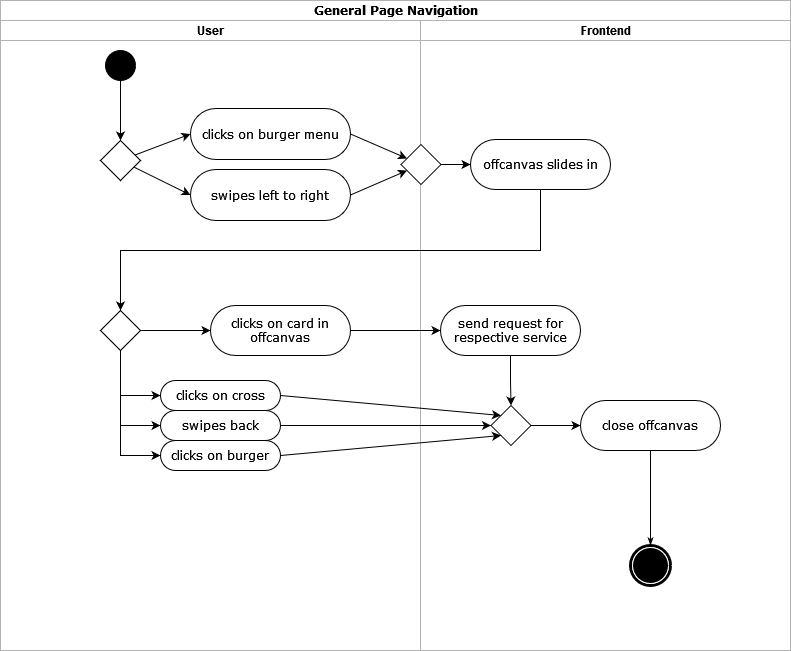

The diagram above was exported from draw.io. Its source (the exported page's mxGraphModel, read from the mxfile embedded in the PNG):
<mxGraphModel dx="1422" dy="709" grid="1" gridSize="10" guides="1" tooltips="1" connect="1" arrows="1" fold="1" page="1" pageScale="1" pageWidth="850" pageHeight="1100" background="none" math="0" shadow="0">
  <root>
    <mxCell id="0" />
    <mxCell id="1" parent="0" />
    <mxCell id="1c1d494c118603dd-1" value="General Page Navigation" style="swimlane;html=1;childLayout=stackLayout;startSize=20;rounded=0;shadow=0;comic=0;labelBackgroundColor=none;strokeWidth=1;fontFamily=Verdana;fontSize=12;align=center;strokeColor=#B3B3B3;" parent="1" vertex="1">
      <mxGeometry x="30" y="20" width="790" height="650" as="geometry" />
    </mxCell>
    <mxCell id="1c1d494c118603dd-2" value="User" style="swimlane;html=1;startSize=20;strokeColor=#B3B3B3;strokeWidth=1;" parent="1c1d494c118603dd-1" vertex="1">
      <mxGeometry y="20" width="420" height="630" as="geometry" />
    </mxCell>
    <mxCell id="60571a20871a0731-8" value="clicks on burger menu" style="rounded=1;whiteSpace=wrap;html=1;shadow=0;comic=0;labelBackgroundColor=none;strokeWidth=1;fontFamily=Verdana;fontSize=12;align=center;arcSize=50;" parent="1c1d494c118603dd-2" vertex="1">
      <mxGeometry x="190" y="88" width="160" height="51" as="geometry" />
    </mxCell>
    <mxCell id="ZNRNh0vrTLR2AEzEYGju-1" value="" style="edgeStyle=orthogonalEdgeStyle;rounded=0;orthogonalLoop=1;jettySize=auto;html=1;entryX=0.5;entryY=0;entryDx=0;entryDy=0;" parent="1c1d494c118603dd-2" source="60571a20871a0731-4" target="L3OxqHJNkVBEoGPIHA0C-33" edge="1">
      <mxGeometry relative="1" as="geometry">
        <mxPoint x="120" y="120" as="targetPoint" />
      </mxGeometry>
    </mxCell>
    <mxCell id="60571a20871a0731-4" value="" style="ellipse;whiteSpace=wrap;html=1;rounded=0;shadow=0;comic=0;labelBackgroundColor=none;strokeWidth=1;fillColor=#000000;fontFamily=Verdana;fontSize=12;align=center;" parent="1c1d494c118603dd-2" vertex="1">
      <mxGeometry x="105" y="30" width="30" height="30" as="geometry" />
    </mxCell>
    <mxCell id="L3OxqHJNkVBEoGPIHA0C-1" value="swipes left to right" style="rounded=1;whiteSpace=wrap;html=1;shadow=0;comic=0;labelBackgroundColor=none;strokeWidth=1;fontFamily=Verdana;fontSize=12;align=center;arcSize=50;" vertex="1" parent="1c1d494c118603dd-2">
      <mxGeometry x="190" y="149" width="160" height="51" as="geometry" />
    </mxCell>
    <mxCell id="L3OxqHJNkVBEoGPIHA0C-4" value="" style="rhombus;whiteSpace=wrap;html=1;" vertex="1" parent="1c1d494c118603dd-2">
      <mxGeometry x="100" y="290" width="40" height="40" as="geometry" />
    </mxCell>
    <mxCell id="L3OxqHJNkVBEoGPIHA0C-6" value="clicks on card in offcanvas" style="rounded=1;whiteSpace=wrap;html=1;shadow=0;comic=0;labelBackgroundColor=none;strokeWidth=1;fontFamily=Verdana;fontSize=12;align=center;arcSize=50;" vertex="1" parent="1c1d494c118603dd-2">
      <mxGeometry x="210" y="285" width="140" height="50" as="geometry" />
    </mxCell>
    <mxCell id="L3OxqHJNkVBEoGPIHA0C-7" value="clicks on cross" style="rounded=1;whiteSpace=wrap;html=1;shadow=0;comic=0;labelBackgroundColor=none;strokeWidth=1;fontFamily=Verdana;fontSize=12;align=center;arcSize=50;" vertex="1" parent="1c1d494c118603dd-2">
      <mxGeometry x="160" y="360" width="120" height="30" as="geometry" />
    </mxCell>
    <mxCell id="L3OxqHJNkVBEoGPIHA0C-9" value="clicks on burger" style="rounded=1;whiteSpace=wrap;html=1;shadow=0;comic=0;labelBackgroundColor=none;strokeWidth=1;fontFamily=Verdana;fontSize=12;align=center;arcSize=50;" vertex="1" parent="1c1d494c118603dd-2">
      <mxGeometry x="160" y="420" width="120" height="30" as="geometry" />
    </mxCell>
    <mxCell id="L3OxqHJNkVBEoGPIHA0C-8" value="swipes back" style="rounded=1;whiteSpace=wrap;html=1;shadow=0;comic=0;labelBackgroundColor=none;strokeWidth=1;fontFamily=Verdana;fontSize=12;align=center;arcSize=50;" vertex="1" parent="1c1d494c118603dd-2">
      <mxGeometry x="160" y="390" width="120" height="30" as="geometry" />
    </mxCell>
    <mxCell id="L3OxqHJNkVBEoGPIHA0C-10" value="" style="endArrow=classic;html=1;rounded=0;exitX=0.5;exitY=1;exitDx=0;exitDy=0;entryX=0;entryY=0.5;entryDx=0;entryDy=0;" edge="1" parent="1c1d494c118603dd-2" source="L3OxqHJNkVBEoGPIHA0C-4" target="L3OxqHJNkVBEoGPIHA0C-8">
      <mxGeometry width="50" height="50" relative="1" as="geometry">
        <mxPoint x="360" y="430" as="sourcePoint" />
        <mxPoint x="410" y="380" as="targetPoint" />
        <Array as="points">
          <mxPoint x="120" y="405" />
        </Array>
      </mxGeometry>
    </mxCell>
    <mxCell id="L3OxqHJNkVBEoGPIHA0C-11" value="" style="endArrow=classic;html=1;rounded=0;exitX=0.5;exitY=1;exitDx=0;exitDy=0;entryX=0;entryY=0.5;entryDx=0;entryDy=0;" edge="1" parent="1c1d494c118603dd-2" source="L3OxqHJNkVBEoGPIHA0C-4" target="L3OxqHJNkVBEoGPIHA0C-9">
      <mxGeometry width="50" height="50" relative="1" as="geometry">
        <mxPoint x="140" y="330" as="sourcePoint" />
        <mxPoint x="190" y="370" as="targetPoint" />
        <Array as="points">
          <mxPoint x="120" y="435" />
        </Array>
      </mxGeometry>
    </mxCell>
    <mxCell id="L3OxqHJNkVBEoGPIHA0C-14" value="" style="endArrow=classic;html=1;rounded=0;entryX=0;entryY=0.5;entryDx=0;entryDy=0;exitX=1;exitY=0.5;exitDx=0;exitDy=0;" edge="1" parent="1c1d494c118603dd-2" source="L3OxqHJNkVBEoGPIHA0C-4" target="L3OxqHJNkVBEoGPIHA0C-6">
      <mxGeometry width="50" height="50" relative="1" as="geometry">
        <mxPoint x="60" y="330" as="sourcePoint" />
        <mxPoint x="100" y="380" as="targetPoint" />
      </mxGeometry>
    </mxCell>
    <mxCell id="L3OxqHJNkVBEoGPIHA0C-33" value="" style="rhombus;whiteSpace=wrap;html=1;" vertex="1" parent="1c1d494c118603dd-2">
      <mxGeometry x="100" y="120" width="40" height="40" as="geometry" />
    </mxCell>
    <mxCell id="L3OxqHJNkVBEoGPIHA0C-35" value="" style="endArrow=classic;html=1;rounded=0;fontSize=18;entryX=0;entryY=0.5;entryDx=0;entryDy=0;" edge="1" parent="1c1d494c118603dd-2" source="L3OxqHJNkVBEoGPIHA0C-33" target="60571a20871a0731-8">
      <mxGeometry width="50" height="50" relative="1" as="geometry">
        <mxPoint x="130" y="200" as="sourcePoint" />
        <mxPoint x="180" y="150" as="targetPoint" />
      </mxGeometry>
    </mxCell>
    <mxCell id="L3OxqHJNkVBEoGPIHA0C-34" value="" style="endArrow=classic;html=1;rounded=0;fontSize=18;entryX=0;entryY=0.5;entryDx=0;entryDy=0;" edge="1" parent="1c1d494c118603dd-2" source="L3OxqHJNkVBEoGPIHA0C-33" target="L3OxqHJNkVBEoGPIHA0C-1">
      <mxGeometry width="50" height="50" relative="1" as="geometry">
        <mxPoint x="360" y="320" as="sourcePoint" />
        <mxPoint x="410" y="270" as="targetPoint" />
      </mxGeometry>
    </mxCell>
    <mxCell id="L3OxqHJNkVBEoGPIHA0C-13" value="" style="endArrow=classic;html=1;rounded=0;entryX=0;entryY=0.5;entryDx=0;entryDy=0;exitX=0.5;exitY=1;exitDx=0;exitDy=0;" edge="1" parent="1c1d494c118603dd-2" source="L3OxqHJNkVBEoGPIHA0C-4" target="L3OxqHJNkVBEoGPIHA0C-7">
      <mxGeometry width="50" height="50" relative="1" as="geometry">
        <mxPoint x="130" y="330" as="sourcePoint" />
        <mxPoint x="420" y="380" as="targetPoint" />
        <Array as="points">
          <mxPoint x="120" y="375" />
        </Array>
      </mxGeometry>
    </mxCell>
    <mxCell id="1c1d494c118603dd-3" value="Frontend" style="swimlane;html=1;startSize=20;strokeColor=#B3B3B3;" parent="1c1d494c118603dd-1" vertex="1">
      <mxGeometry x="420" y="20" width="370" height="630" as="geometry" />
    </mxCell>
    <mxCell id="ZNRNh0vrTLR2AEzEYGju-5" value="offcanvas slides in " style="rounded=1;whiteSpace=wrap;html=1;shadow=0;comic=0;labelBackgroundColor=none;strokeWidth=1;fontFamily=Verdana;fontSize=12;align=center;arcSize=50;" parent="1c1d494c118603dd-3" vertex="1">
      <mxGeometry x="50" y="119" width="140" height="50" as="geometry" />
    </mxCell>
    <mxCell id="ZNRNh0vrTLR2AEzEYGju-28" value="close offcanvas" style="rounded=1;whiteSpace=wrap;html=1;shadow=0;comic=0;labelBackgroundColor=none;strokeWidth=1;fontFamily=Verdana;fontSize=12;align=center;arcSize=50;" parent="1c1d494c118603dd-3" vertex="1">
      <mxGeometry x="160" y="380" width="140" height="50" as="geometry" />
    </mxCell>
    <mxCell id="L3OxqHJNkVBEoGPIHA0C-2" value="" style="edgeStyle=orthogonalEdgeStyle;rounded=0;orthogonalLoop=1;jettySize=auto;html=1;" edge="1" parent="1c1d494c118603dd-3" source="ZNRNh0vrTLR2AEzEYGju-40" target="ZNRNh0vrTLR2AEzEYGju-5">
      <mxGeometry relative="1" as="geometry" />
    </mxCell>
    <mxCell id="ZNRNh0vrTLR2AEzEYGju-40" value="" style="rhombus;whiteSpace=wrap;html=1;" parent="1c1d494c118603dd-3" vertex="1">
      <mxGeometry x="-19.5" y="124" width="40" height="40" as="geometry" />
    </mxCell>
    <mxCell id="L3OxqHJNkVBEoGPIHA0C-16" value="" style="edgeStyle=orthogonalEdgeStyle;rounded=0;orthogonalLoop=1;jettySize=auto;html=1;" edge="1" parent="1c1d494c118603dd-3" source="L3OxqHJNkVBEoGPIHA0C-15" target="ZNRNh0vrTLR2AEzEYGju-28">
      <mxGeometry relative="1" as="geometry" />
    </mxCell>
    <mxCell id="L3OxqHJNkVBEoGPIHA0C-15" value="" style="rhombus;whiteSpace=wrap;html=1;" vertex="1" parent="1c1d494c118603dd-3">
      <mxGeometry x="70.5" y="385" width="40" height="40" as="geometry" />
    </mxCell>
    <mxCell id="1c1d494c118603dd-45" style="edgeStyle=none;rounded=0;html=1;labelBackgroundColor=none;startArrow=none;startFill=0;startSize=5;endArrow=classicThin;endFill=1;endSize=5;jettySize=auto;orthogonalLoop=1;strokeWidth=1;fontFamily=Verdana;fontSize=12;exitX=0.5;exitY=1;exitDx=0;exitDy=0;entryX=0.5;entryY=0;entryDx=0;entryDy=0;" parent="1c1d494c118603dd-3" source="ZNRNh0vrTLR2AEzEYGju-28" target="60571a20871a0731-5" edge="1">
      <mxGeometry relative="1" as="geometry">
        <mxPoint x="117" y="945" as="sourcePoint" />
        <mxPoint x="140" y="500" as="targetPoint" />
      </mxGeometry>
    </mxCell>
    <mxCell id="60571a20871a0731-5" value="" style="shape=mxgraph.bpmn.shape;html=1;verticalLabelPosition=bottom;labelBackgroundColor=#ffffff;verticalAlign=top;perimeter=ellipsePerimeter;outline=end;symbol=terminate;rounded=0;shadow=0;comic=0;strokeWidth=1;fontFamily=Verdana;fontSize=12;align=center;" parent="1c1d494c118603dd-3" vertex="1">
      <mxGeometry x="210" y="525" width="40" height="40" as="geometry" />
    </mxCell>
    <mxCell id="L3OxqHJNkVBEoGPIHA0C-30" value="" style="edgeStyle=orthogonalEdgeStyle;rounded=0;orthogonalLoop=1;jettySize=auto;html=1;fontSize=18;" edge="1" parent="1c1d494c118603dd-3" source="L3OxqHJNkVBEoGPIHA0C-29" target="L3OxqHJNkVBEoGPIHA0C-15">
      <mxGeometry relative="1" as="geometry" />
    </mxCell>
    <mxCell id="L3OxqHJNkVBEoGPIHA0C-29" value="send request for respective service" style="rounded=1;whiteSpace=wrap;html=1;shadow=0;comic=0;labelBackgroundColor=none;strokeWidth=1;fontFamily=Verdana;fontSize=12;align=center;arcSize=50;" vertex="1" parent="1c1d494c118603dd-3">
      <mxGeometry x="20" y="285" width="140" height="50" as="geometry" />
    </mxCell>
    <mxCell id="ZNRNh0vrTLR2AEzEYGju-4" value="" style="endArrow=classic;html=1;rounded=0;exitX=1;exitY=0.5;exitDx=0;exitDy=0;" parent="1c1d494c118603dd-1" source="60571a20871a0731-8" edge="1" target="ZNRNh0vrTLR2AEzEYGju-40">
      <mxGeometry width="50" height="50" relative="1" as="geometry">
        <mxPoint x="215" y="170" as="sourcePoint" />
        <mxPoint x="295" y="134" as="targetPoint" />
      </mxGeometry>
    </mxCell>
    <mxCell id="ZNRNh0vrTLR2AEzEYGju-42" value="" style="endArrow=classic;html=1;rounded=0;fontSize=20;exitX=1;exitY=0.5;exitDx=0;exitDy=0;" parent="1c1d494c118603dd-1" source="L3OxqHJNkVBEoGPIHA0C-1" target="ZNRNh0vrTLR2AEzEYGju-40" edge="1">
      <mxGeometry width="50" height="50" relative="1" as="geometry">
        <mxPoint x="55" y="280" as="sourcePoint" />
        <mxPoint x="105" y="230" as="targetPoint" />
      </mxGeometry>
    </mxCell>
    <mxCell id="L3OxqHJNkVBEoGPIHA0C-5" value="" style="edgeStyle=orthogonalEdgeStyle;rounded=0;orthogonalLoop=1;jettySize=auto;html=1;exitX=0.5;exitY=1;exitDx=0;exitDy=0;" edge="1" parent="1c1d494c118603dd-1" source="ZNRNh0vrTLR2AEzEYGju-5" target="L3OxqHJNkVBEoGPIHA0C-4">
      <mxGeometry relative="1" as="geometry">
        <mxPoint x="550" y="260" as="sourcePoint" />
        <Array as="points">
          <mxPoint x="540" y="250" />
          <mxPoint x="120" y="250" />
        </Array>
      </mxGeometry>
    </mxCell>
    <mxCell id="L3OxqHJNkVBEoGPIHA0C-17" value="" style="endArrow=classic;html=1;rounded=0;exitX=1;exitY=0.5;exitDx=0;exitDy=0;entryX=0;entryY=0;entryDx=0;entryDy=0;" edge="1" parent="1c1d494c118603dd-1" source="L3OxqHJNkVBEoGPIHA0C-7" target="L3OxqHJNkVBEoGPIHA0C-15">
      <mxGeometry width="50" height="50" relative="1" as="geometry">
        <mxPoint x="360" y="330" as="sourcePoint" />
        <mxPoint x="410" y="280" as="targetPoint" />
      </mxGeometry>
    </mxCell>
    <mxCell id="L3OxqHJNkVBEoGPIHA0C-18" value="" style="edgeStyle=orthogonalEdgeStyle;rounded=0;orthogonalLoop=1;jettySize=auto;html=1;" edge="1" parent="1c1d494c118603dd-1" source="L3OxqHJNkVBEoGPIHA0C-8" target="L3OxqHJNkVBEoGPIHA0C-15">
      <mxGeometry relative="1" as="geometry" />
    </mxCell>
    <mxCell id="L3OxqHJNkVBEoGPIHA0C-20" value="" style="endArrow=classic;html=1;rounded=0;exitX=1;exitY=0.5;exitDx=0;exitDy=0;entryX=0;entryY=1;entryDx=0;entryDy=0;" edge="1" parent="1c1d494c118603dd-1" source="L3OxqHJNkVBEoGPIHA0C-9" target="L3OxqHJNkVBEoGPIHA0C-15">
      <mxGeometry width="50" height="50" relative="1" as="geometry">
        <mxPoint x="360" y="330" as="sourcePoint" />
        <mxPoint x="410" y="280" as="targetPoint" />
      </mxGeometry>
    </mxCell>
    <mxCell id="L3OxqHJNkVBEoGPIHA0C-31" style="edgeStyle=orthogonalEdgeStyle;rounded=0;orthogonalLoop=1;jettySize=auto;html=1;exitX=1;exitY=0.5;exitDx=0;exitDy=0;entryX=0;entryY=0.5;entryDx=0;entryDy=0;fontSize=18;" edge="1" parent="1c1d494c118603dd-1" source="L3OxqHJNkVBEoGPIHA0C-6" target="L3OxqHJNkVBEoGPIHA0C-29">
      <mxGeometry relative="1" as="geometry" />
    </mxCell>
  </root>
</mxGraphModel>